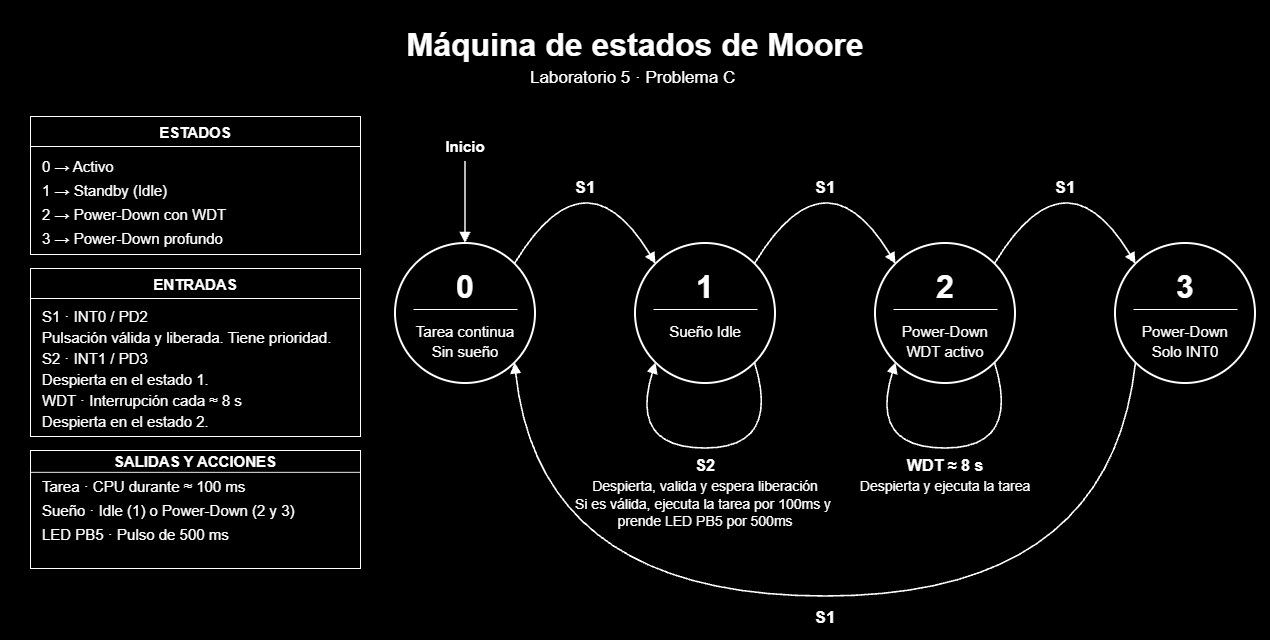

The diagram above was exported from draw.io. Its source (the exported page's mxGraphModel, read from the mxfile embedded in the PNG):
<mxGraphModel dx="1534" dy="1040" grid="0" gridSize="10" guides="1" tooltips="1" connect="1" arrows="1" fold="1" page="1" pageScale="1" pageWidth="1270" pageHeight="640" background="#000000" math="0" shadow="0" adaptiveColors="none">
  <root>
    <mxCell id="0" />
    <mxCell id="1" parent="0" />
    <mxCell id="lienzo" parent="1" style="fillColor=#000000;strokeColor=none;locked=1;connectable=0;selectable=0;" value="" vertex="1">
      <mxGeometry height="640" width="1270" as="geometry" />
    </mxCell>
    <mxCell id="title" parent="1" style="text;html=0;strokeColor=none;fillColor=none;spacing=0;align=center;verticalAlign=middle;fontFamily=Arial;fontColor=#FFFFFF;fontSize=32;fontStyle=1;rotatable=0;connectable=0;" value="Máquina de estados de Moore" vertex="1">
      <mxGeometry height="43.52" width="1206" x="32" y="19.24" as="geometry" />
    </mxCell>
    <mxCell id="sub" parent="1" style="text;html=0;strokeColor=none;fillColor=none;spacing=0;align=center;verticalAlign=middle;fontFamily=Arial;fontColor=#FFFFFF;fontSize=17;fontStyle=0;rotatable=0;connectable=0;" value="Laboratorio 5 · Problema C " vertex="1">
      <mxGeometry height="23.12" width="1206" x="32" y="63.44" as="geometry" />
    </mxCell>
    <mxCell id="reset" edge="1" parent="1" style="noEdgeStyle=1;curved=0;endArrow=block;endFill=1;endSize=7;strokeColor=#FFFFFF;strokeWidth=1.6;entryX=0.5;entryY=0;entryPerimeter=0;" target="A" value="">
      <mxGeometry relative="1" as="geometry">
        <mxPoint x="465" y="161" as="sourcePoint" />
      </mxGeometry>
    </mxCell>
    <mxCell id="reset-label" parent="1" style="text;html=0;strokeColor=none;fillColor=none;spacing=0;align=center;verticalAlign=middle;fontFamily=Arial;fontColor=#FFFFFF;fontSize=15;fontStyle=1;rotatable=0;connectable=0;" value="Inicio" vertex="1">
      <mxGeometry height="20.400000000000002" width="80" x="425" y="134.8" as="geometry" />
    </mxCell>
    <mxCell id="AB" edge="1" parent="1" source="A" style="noEdgeStyle=1;curved=1;endArrow=block;endFill=1;endSize=7;strokeColor=#FFFFFF;strokeWidth=1.6;entryX=0.1464466094067262;entryY=0.1464466094067262;entryPerimeter=0;exitX=0.8535533905932737;exitY=0.1464466094067262;exitPerimeter=0;" target="B" value="">
      <mxGeometry relative="1" as="geometry">
        <Array as="points">
          <mxPoint x="585" y="147" />
        </Array>
      </mxGeometry>
    </mxCell>
    <mxCell id="AB-label" parent="1" style="text;html=0;strokeColor=none;fillColor=none;spacing=0;align=center;verticalAlign=middle;fontFamily=Arial;fontColor=#FFFFFF;fontSize=17;fontStyle=1;rotatable=0;connectable=0;" value="S1" vertex="1">
      <mxGeometry height="23.12" width="70" x="550" y="173.44" as="geometry" />
    </mxCell>
    <mxCell id="BC" edge="1" parent="1" source="B" style="noEdgeStyle=1;curved=1;endArrow=block;endFill=1;endSize=7;strokeColor=#FFFFFF;strokeWidth=1.6;entryX=0.1464466094067262;entryY=0.1464466094067262;entryPerimeter=0;exitX=0.8535533905932737;exitY=0.1464466094067262;exitPerimeter=0;" target="C" value="">
      <mxGeometry relative="1" as="geometry">
        <Array as="points">
          <mxPoint x="825" y="147" />
        </Array>
      </mxGeometry>
    </mxCell>
    <mxCell id="BC-label" parent="1" style="text;html=0;strokeColor=none;fillColor=none;spacing=0;align=center;verticalAlign=middle;fontFamily=Arial;fontColor=#FFFFFF;fontSize=17;fontStyle=1;rotatable=0;connectable=0;" value="S1" vertex="1">
      <mxGeometry height="23.12" width="70" x="790" y="173.44" as="geometry" />
    </mxCell>
    <mxCell id="CD" edge="1" parent="1" source="C" style="noEdgeStyle=1;curved=1;endArrow=block;endFill=1;endSize=7;strokeColor=#FFFFFF;strokeWidth=1.6;entryX=0.1464466094067262;entryY=0.1464466094067262;entryPerimeter=0;exitX=0.8535533905932737;exitY=0.1464466094067262;exitPerimeter=0;" target="D" value="">
      <mxGeometry relative="1" as="geometry">
        <Array as="points">
          <mxPoint x="1065" y="147" />
        </Array>
      </mxGeometry>
    </mxCell>
    <mxCell id="CD-label" parent="1" style="text;html=0;strokeColor=none;fillColor=none;spacing=0;align=center;verticalAlign=middle;fontFamily=Arial;fontColor=#FFFFFF;fontSize=17;fontStyle=1;rotatable=0;connectable=0;" value="S1" vertex="1">
      <mxGeometry height="23.12" width="70" x="1030" y="173.44" as="geometry" />
    </mxCell>
    <mxCell id="DA" edge="1" parent="1" source="D" style="noEdgeStyle=1;curved=1;endArrow=block;endFill=1;endSize=7;strokeColor=#FFFFFF;strokeWidth=1.6;entryX=0.8535533905932737;entryY=0.8535533905932737;entryPerimeter=0;exitX=0.1464466094067262;exitY=0.8535533905932737;exitPerimeter=0;" target="A" value="">
      <mxGeometry relative="1" as="geometry">
        <Array as="points">
          <mxPoint x="1110" y="596" />
          <mxPoint x="540" y="596" />
        </Array>
      </mxGeometry>
    </mxCell>
    <mxCell id="DA-label" parent="1" style="text;html=0;strokeColor=none;fillColor=none;spacing=0;align=center;verticalAlign=middle;fontFamily=Arial;fontColor=#FFFFFF;fontSize=17;fontStyle=1;rotatable=0;connectable=0;" value="S1" vertex="1">
      <mxGeometry height="23.12" width="80" x="785" y="603.44" as="geometry" />
    </mxCell>
    <mxCell id="B-interno" edge="1" parent="1" source="B" style="noEdgeStyle=1;curved=1;endArrow=block;endFill=1;endSize=7;strokeColor=#FFFFFF;strokeWidth=1.6;entryX=0.1464466094067262;entryY=0.8535533905932737;entryPerimeter=0;exitX=0.8535533905932737;exitY=0.8535533905932737;exitPerimeter=0;" target="B" value="">
      <mxGeometry relative="1" as="geometry">
        <Array as="points">
          <mxPoint x="781" y="448" />
          <mxPoint x="629" y="448" />
        </Array>
      </mxGeometry>
    </mxCell>
    <mxCell id="B-internal-label0" parent="1" style="text;html=0;strokeColor=none;fillColor=none;spacing=0;align=center;verticalAlign=middle;fontFamily=Arial;fontColor=#FFFFFF;fontSize=16;fontStyle=1;rotatable=0;connectable=0;" value="S2" vertex="1">
      <mxGeometry height="21.76" width="130" x="640" y="453.12" as="geometry" />
    </mxCell>
    <mxCell id="B-internal-label1" parent="1" style="text;html=0;strokeColor=none;fillColor=none;spacing=0;align=center;verticalAlign=middle;fontFamily=Arial;fontColor=#FFFFFF;fontSize=14;fontStyle=0;rotatable=0;connectable=0;" value="Despierta, valida y espera liberación" vertex="1">
      <mxGeometry height="19.040000000000003" width="239" x="585.5" y="475.48" as="geometry" />
    </mxCell>
    <mxCell id="B-internal-label2" parent="1" style="text;html=0;strokeColor=none;fillColor=none;spacing=0;align=center;verticalAlign=middle;fontFamily=Arial;fontColor=#FFFFFF;fontSize=14;fontStyle=0;rotatable=0;connectable=0;" value="Si es válida, ejecuta la tarea por 100ms y &#10;prende LED PB5 por 500ms" vertex="1">
      <mxGeometry height="38.52" width="239" x="585.5" y="492.48" as="geometry" />
    </mxCell>
    <mxCell id="C-interno" edge="1" parent="1" source="C" style="noEdgeStyle=1;curved=1;endArrow=block;endFill=1;endSize=7;strokeColor=#FFFFFF;strokeWidth=1.6;entryX=0.1464466094067262;entryY=0.8535533905932737;entryPerimeter=0;exitX=0.8535533905932737;exitY=0.8535533905932737;exitPerimeter=0;" target="C" value="">
      <mxGeometry relative="1" as="geometry">
        <Array as="points">
          <mxPoint x="1021" y="448" />
          <mxPoint x="869" y="448" />
        </Array>
      </mxGeometry>
    </mxCell>
    <mxCell id="C-internal-label0" parent="1" style="text;html=0;strokeColor=none;fillColor=none;spacing=0;align=center;verticalAlign=middle;fontFamily=Arial;fontColor=#FFFFFF;fontSize=16;fontStyle=1;rotatable=0;connectable=0;" value="WDT ≈ 8 s" vertex="1">
      <mxGeometry height="21.76" width="130" x="880" y="453.12" as="geometry" />
    </mxCell>
    <mxCell id="C-internal-label1" parent="1" style="text;html=0;strokeColor=none;fillColor=none;spacing=0;align=center;verticalAlign=middle;fontFamily=Arial;fontColor=#FFFFFF;fontSize=14;fontStyle=0;rotatable=0;connectable=0;" value="Despierta y ejecuta la tarea" vertex="1">
      <mxGeometry height="19.040000000000003" width="239" x="825.5" y="475.48" as="geometry" />
    </mxCell>
    <mxCell id="estados" parent="1" style="rounded=0;fillColor=#000000;strokeColor=#FFFFFF;strokeWidth=1;connectable=0;" value="" vertex="1">
      <mxGeometry height="138" width="330" x="30" y="116" as="geometry" />
    </mxCell>
    <mxCell id="estados-rule" parent="estados" style="shape=line;strokeColor=#FFFFFF;strokeWidth=1;connectable=0;" value="" vertex="1">
      <mxGeometry height="1" width="330" y="29.5" as="geometry" />
    </mxCell>
    <mxCell id="estados-title" parent="estados" style="text;html=0;strokeColor=none;fillColor=none;spacing=0;align=center;verticalAlign=middle;fontFamily=Arial;fontColor=#FFFFFF;fontSize=15;fontStyle=1;rotatable=0;connectable=0;" value="ESTADOS" vertex="1">
      <mxGeometry height="20.400000000000002" width="310" x="10" y="4.799999999999999" as="geometry" />
    </mxCell>
    <mxCell id="estados-row0" parent="estados" style="text;html=0;strokeColor=none;fillColor=none;spacing=0;align=left;verticalAlign=middle;fontFamily=Arial;fontColor=#FFFFFF;fontSize=15;fontStyle=0;rotatable=0;connectable=0;" value="0  →  Activo" vertex="1">
      <mxGeometry height="20.400000000000002" width="306" x="12" y="38.8" as="geometry" />
    </mxCell>
    <mxCell id="estados-row1" parent="estados" style="text;html=0;strokeColor=none;fillColor=none;spacing=0;align=left;verticalAlign=middle;fontFamily=Arial;fontColor=#FFFFFF;fontSize=15;fontStyle=0;rotatable=0;connectable=0;" value="1  →  Standby (Idle)" vertex="1">
      <mxGeometry height="20.400000000000002" width="306" x="12" y="62.8" as="geometry" />
    </mxCell>
    <mxCell id="estados-row2" parent="estados" style="text;html=0;strokeColor=none;fillColor=none;spacing=0;align=left;verticalAlign=middle;fontFamily=Arial;fontColor=#FFFFFF;fontSize=15;fontStyle=0;rotatable=0;connectable=0;" value="2  →  Power-Down con WDT" vertex="1">
      <mxGeometry height="20.400000000000002" width="306" x="12" y="86.8" as="geometry" />
    </mxCell>
    <mxCell id="estados-row3" parent="estados" style="text;html=0;strokeColor=none;fillColor=none;spacing=0;align=left;verticalAlign=middle;fontFamily=Arial;fontColor=#FFFFFF;fontSize=15;fontStyle=0;rotatable=0;connectable=0;" value="3  →  Power-Down profundo" vertex="1">
      <mxGeometry height="20.400000000000002" width="306" x="12" y="110.8" as="geometry" />
    </mxCell>
    <mxCell id="entradas" parent="1" style="rounded=0;fillColor=#000000;strokeColor=#FFFFFF;strokeWidth=1;connectable=0;" value="" vertex="1">
      <mxGeometry height="168" width="330" x="30" y="268" as="geometry" />
    </mxCell>
    <mxCell id="entradas-rule" parent="entradas" style="shape=line;strokeColor=#FFFFFF;strokeWidth=1;connectable=0;" value="" vertex="1">
      <mxGeometry height="1" width="330" y="29.5" as="geometry" />
    </mxCell>
    <mxCell id="entradas-title" parent="entradas" style="text;html=0;strokeColor=none;fillColor=none;spacing=0;align=center;verticalAlign=middle;fontFamily=Arial;fontColor=#FFFFFF;fontSize=15;fontStyle=1;rotatable=0;connectable=0;" value="ENTRADAS" vertex="1">
      <mxGeometry height="20.400000000000002" width="310" x="10" y="4.799999999999999" as="geometry" />
    </mxCell>
    <mxCell id="entradas-row0" parent="entradas" style="text;html=0;strokeColor=none;fillColor=none;spacing=0;align=left;verticalAlign=middle;fontFamily=Arial;fontColor=#FFFFFF;fontSize=15;fontStyle=0;rotatable=0;connectable=0;" value="S1  ·  INT0 / PD2" vertex="1">
      <mxGeometry height="20.400000000000002" width="306" x="12" y="37.3" as="geometry" />
    </mxCell>
    <mxCell id="entradas-row1" parent="entradas" style="text;html=0;strokeColor=none;fillColor=none;spacing=0;align=left;verticalAlign=middle;fontFamily=Arial;fontColor=#FFFFFF;fontSize=15;fontStyle=0;rotatable=0;connectable=0;" value="Pulsación válida y liberada. Tiene prioridad." vertex="1">
      <mxGeometry height="20.400000000000002" width="306" x="12" y="58.3" as="geometry" />
    </mxCell>
    <mxCell id="entradas-row2" parent="entradas" style="text;html=0;strokeColor=none;fillColor=none;spacing=0;align=left;verticalAlign=middle;fontFamily=Arial;fontColor=#FFFFFF;fontSize=15;fontStyle=0;rotatable=0;connectable=0;" value="S2  ·  INT1 / PD3" vertex="1">
      <mxGeometry height="20.400000000000002" width="306" x="12" y="79.3" as="geometry" />
    </mxCell>
    <mxCell id="entradas-row3" parent="entradas" style="text;html=0;strokeColor=none;fillColor=none;spacing=0;align=left;verticalAlign=middle;fontFamily=Arial;fontColor=#FFFFFF;fontSize=15;fontStyle=0;rotatable=0;connectable=0;" value="Despierta en el estado 1." vertex="1">
      <mxGeometry height="20.400000000000002" width="306" x="12" y="100.3" as="geometry" />
    </mxCell>
    <mxCell id="entradas-row4" parent="entradas" style="text;html=0;strokeColor=none;fillColor=none;spacing=0;align=left;verticalAlign=middle;fontFamily=Arial;fontColor=#FFFFFF;fontSize=15;fontStyle=0;rotatable=0;connectable=0;" value="WDT  ·  Interrupción cada ≈ 8 s" vertex="1">
      <mxGeometry height="20.400000000000002" width="306" x="12" y="121.3" as="geometry" />
    </mxCell>
    <mxCell id="entradas-row5" parent="entradas" style="text;html=0;strokeColor=none;fillColor=none;spacing=0;align=left;verticalAlign=middle;fontFamily=Arial;fontColor=#FFFFFF;fontSize=15;fontStyle=0;rotatable=0;connectable=0;" value="Despierta en el estado 2." vertex="1">
      <mxGeometry height="20.400000000000002" width="306" x="12" y="142.3" as="geometry" />
    </mxCell>
    <mxCell id="salidas" parent="1" style="rounded=0;fillColor=#000000;strokeColor=#FFFFFF;strokeWidth=1;connectable=0;" value="" vertex="1">
      <mxGeometry height="118" width="330" x="30" y="450" as="geometry" />
    </mxCell>
    <mxCell id="salidas-rule" parent="salidas" style="shape=line;strokeColor=#FFFFFF;strokeWidth=1;connectable=0;" value="" vertex="1">
      <mxGeometry height="0.7283950617283951" width="330" y="21.487654320987655" as="geometry" />
    </mxCell>
    <mxCell id="salidas-title" parent="salidas" style="text;html=0;strokeColor=none;fillColor=none;spacing=0;align=center;verticalAlign=middle;fontFamily=Arial;fontColor=#FFFFFF;fontSize=15;fontStyle=1;rotatable=0;connectable=0;" value="SALIDAS Y ACCIONES" vertex="1">
      <mxGeometry height="14.859259259259261" width="310" x="10" y="3.4962962962962956" as="geometry" />
    </mxCell>
    <mxCell id="salidas-row0" parent="salidas" style="text;html=0;strokeColor=none;fillColor=none;spacing=0;align=left;verticalAlign=middle;fontFamily=Arial;fontColor=#FFFFFF;fontSize=15;fontStyle=0;rotatable=0;connectable=0;" value="Tarea  ·  CPU durante ≈ 100 ms" vertex="1">
      <mxGeometry height="14.859259259259261" width="306" x="12" y="28.261728395061724" as="geometry" />
    </mxCell>
    <mxCell id="salidas-row1" parent="salidas" style="text;html=0;strokeColor=none;fillColor=none;spacing=0;align=left;verticalAlign=middle;fontFamily=Arial;fontColor=#FFFFFF;fontSize=15;fontStyle=0;rotatable=0;connectable=0;" value="Sueño  ·  Idle (1) o Power-Down (2 y 3)" vertex="1">
      <mxGeometry height="27.78" width="306" x="12" y="45.74" as="geometry" />
    </mxCell>
    <mxCell id="salidas-row2" parent="salidas" style="text;html=0;strokeColor=none;fillColor=none;spacing=0;align=left;verticalAlign=middle;fontFamily=Arial;fontColor=#FFFFFF;fontSize=15;fontStyle=0;rotatable=0;connectable=0;" value="LED PB5  ·  Pulso de 500 ms" vertex="1">
      <mxGeometry height="27.78" width="306" x="12" y="69.22" as="geometry" />
    </mxCell>
    <mxCell id="A" parent="1" style="ellipse;perimeter=ellipsePerimeter;fillColor=#000000;strokeColor=#FFFFFF;strokeWidth=2;" value="" vertex="1">
      <mxGeometry height="140" width="140" x="395" y="243" as="geometry" />
    </mxCell>
    <mxCell id="A-divider" parent="A" style="shape=line;strokeColor=#FFFFFF;strokeWidth=1;connectable=0;" value="" vertex="1">
      <mxGeometry height="1" width="104" x="18" y="65.5" as="geometry" />
    </mxCell>
    <mxCell id="A-name" parent="A" style="text;html=0;strokeColor=none;fillColor=none;spacing=0;align=center;verticalAlign=middle;fontFamily=Arial;fontColor=#FFFFFF;fontSize=32;fontStyle=1;rotatable=0;connectable=0;" value="0" vertex="1">
      <mxGeometry height="43.52" width="95" x="22.5" y="18.24" as="geometry" />
    </mxCell>
    <mxCell id="A-mode0" parent="A" style="text;html=0;strokeColor=none;fillColor=none;spacing=0;align=center;verticalAlign=middle;fontFamily=Arial;fontColor=#FFFFFF;fontSize=15;fontStyle=0;rotatable=0;connectable=0;" value="Tarea continua" vertex="1">
      <mxGeometry height="20.400000000000002" width="132" x="4" y="76.8" as="geometry" />
    </mxCell>
    <mxCell id="A-mode1" parent="A" style="text;html=0;strokeColor=none;fillColor=none;spacing=0;align=center;verticalAlign=middle;fontFamily=Arial;fontColor=#FFFFFF;fontSize=15;fontStyle=0;rotatable=0;connectable=0;" value="Sin sueño" vertex="1">
      <mxGeometry height="20.400000000000002" width="132" x="4" y="96.8" as="geometry" />
    </mxCell>
    <mxCell id="B" parent="1" style="ellipse;perimeter=ellipsePerimeter;fillColor=#000000;strokeColor=#FFFFFF;strokeWidth=2;" value="" vertex="1">
      <mxGeometry height="140" width="140" x="635" y="243" as="geometry" />
    </mxCell>
    <mxCell id="B-divider" parent="B" style="shape=line;strokeColor=#FFFFFF;strokeWidth=1;connectable=0;" value="" vertex="1">
      <mxGeometry height="1" width="104" x="18" y="65.5" as="geometry" />
    </mxCell>
    <mxCell id="B-name" parent="B" style="text;html=0;strokeColor=none;fillColor=none;spacing=0;align=center;verticalAlign=middle;fontFamily=Arial;fontColor=#FFFFFF;fontSize=32;fontStyle=1;rotatable=0;connectable=0;" value="1" vertex="1">
      <mxGeometry height="43.52" width="95" x="22.5" y="18.24" as="geometry" />
    </mxCell>
    <mxCell id="B-mode0" parent="B" style="text;html=0;strokeColor=none;fillColor=none;spacing=0;align=center;verticalAlign=middle;fontFamily=Arial;fontColor=#FFFFFF;fontSize=15;fontStyle=0;rotatable=0;connectable=0;" value="Sueño Idle" vertex="1">
      <mxGeometry height="20.400000000000002" width="132" x="4" y="76.8" as="geometry" />
    </mxCell>
    <mxCell id="C" parent="1" style="ellipse;perimeter=ellipsePerimeter;fillColor=#000000;strokeColor=#FFFFFF;strokeWidth=2;" value="" vertex="1">
      <mxGeometry height="140" width="140" x="875" y="243" as="geometry" />
    </mxCell>
    <mxCell id="C-divider" parent="C" style="shape=line;strokeColor=#FFFFFF;strokeWidth=1;connectable=0;" value="" vertex="1">
      <mxGeometry height="1" width="104" x="18" y="65.5" as="geometry" />
    </mxCell>
    <mxCell id="C-name" parent="C" style="text;html=0;strokeColor=none;fillColor=none;spacing=0;align=center;verticalAlign=middle;fontFamily=Arial;fontColor=#FFFFFF;fontSize=32;fontStyle=1;rotatable=0;connectable=0;" value="2" vertex="1">
      <mxGeometry height="43.52" width="95" x="22.5" y="18.24" as="geometry" />
    </mxCell>
    <mxCell id="C-mode0" parent="C" style="text;html=0;strokeColor=none;fillColor=none;spacing=0;align=center;verticalAlign=middle;fontFamily=Arial;fontColor=#FFFFFF;fontSize=15;fontStyle=0;rotatable=0;connectable=0;" value="Power-Down" vertex="1">
      <mxGeometry height="20.400000000000002" width="132" x="4" y="76.8" as="geometry" />
    </mxCell>
    <mxCell id="C-mode1" parent="C" style="text;html=0;strokeColor=none;fillColor=none;spacing=0;align=center;verticalAlign=middle;fontFamily=Arial;fontColor=#FFFFFF;fontSize=15;fontStyle=0;rotatable=0;connectable=0;" value="WDT activo" vertex="1">
      <mxGeometry height="20.400000000000002" width="132" x="4" y="96.8" as="geometry" />
    </mxCell>
    <mxCell id="D" parent="1" style="ellipse;perimeter=ellipsePerimeter;fillColor=#000000;strokeColor=#FFFFFF;strokeWidth=2;" value="" vertex="1">
      <mxGeometry height="140" width="140" x="1115" y="243" as="geometry" />
    </mxCell>
    <mxCell id="D-divider" parent="D" style="shape=line;strokeColor=#FFFFFF;strokeWidth=1;connectable=0;" value="" vertex="1">
      <mxGeometry height="1" width="104" x="18" y="65.5" as="geometry" />
    </mxCell>
    <mxCell id="D-name" parent="D" style="text;html=0;strokeColor=none;fillColor=none;spacing=0;align=center;verticalAlign=middle;fontFamily=Arial;fontColor=#FFFFFF;fontSize=32;fontStyle=1;rotatable=0;connectable=0;" value="3" vertex="1">
      <mxGeometry height="43.52" width="95" x="22.5" y="18.24" as="geometry" />
    </mxCell>
    <mxCell id="D-mode0" parent="D" style="text;html=0;strokeColor=none;fillColor=none;spacing=0;align=center;verticalAlign=middle;fontFamily=Arial;fontColor=#FFFFFF;fontSize=15;fontStyle=0;rotatable=0;connectable=0;" value="Power-Down" vertex="1">
      <mxGeometry height="20.400000000000002" width="132" x="4" y="76.8" as="geometry" />
    </mxCell>
    <mxCell id="D-mode1" parent="D" style="text;html=0;strokeColor=none;fillColor=none;spacing=0;align=center;verticalAlign=middle;fontFamily=Arial;fontColor=#FFFFFF;fontSize=15;fontStyle=0;rotatable=0;connectable=0;" value="Solo INT0" vertex="1">
      <mxGeometry height="20.400000000000002" width="132" x="4" y="96.8" as="geometry" />
    </mxCell>
  </root>
</mxGraphModel>